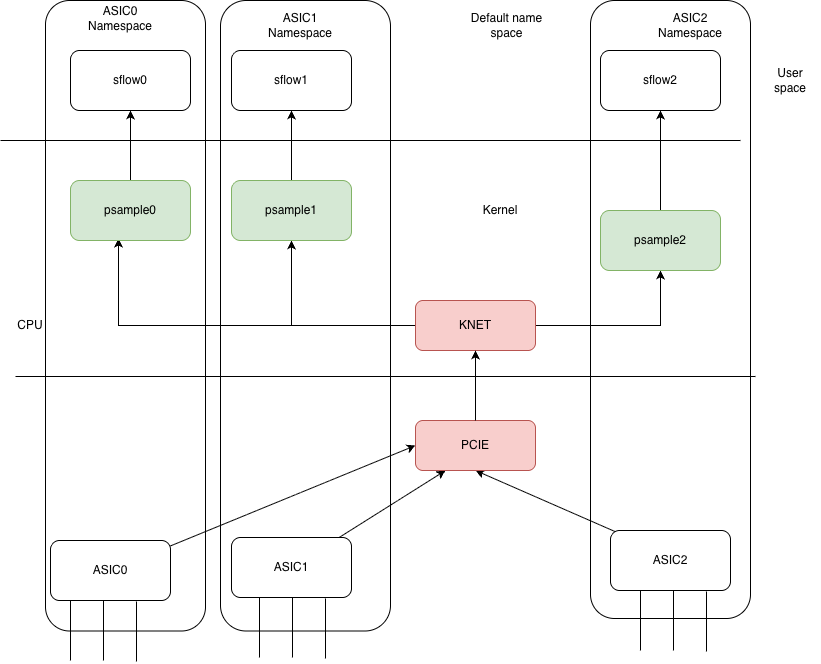

The diagram above was exported from draw.io. Its source (the exported page's mxGraphModel, read from the mxfile embedded in the PNG):
<mxGraphModel dx="794" dy="724" grid="1" gridSize="10" guides="1" tooltips="1" connect="1" arrows="1" fold="1" page="1" pageScale="1" pageWidth="850" pageHeight="1100" math="0" shadow="0">
  <root>
    <mxCell id="0" />
    <mxCell id="1" parent="0" />
    <mxCell id="Id37GRidYUckOjBP5d2k-16" parent="1" style="rounded=1;whiteSpace=wrap;html=1;fillColor=none;" value="" vertex="1">
      <mxGeometry height="618" width="160" x="600" y="20" as="geometry" />
    </mxCell>
    <mxCell id="Id37GRidYUckOjBP5d2k-15" parent="1" style="rounded=1;whiteSpace=wrap;html=1;fillColor=none;" value="" vertex="1">
      <mxGeometry height="630.5" width="170" x="230" y="20" as="geometry" />
    </mxCell>
    <mxCell id="Id37GRidYUckOjBP5d2k-14" parent="1" style="rounded=1;whiteSpace=wrap;html=1;fillColor=none;" value="" vertex="1">
      <mxGeometry height="630.5" width="160" x="55" y="20" as="geometry" />
    </mxCell>
    <mxCell id="O5qPgvoCNq3lobYzgtwu-5" edge="1" parent="1" source="Id37GRidYUckOjBP5d2k-2" style="rounded=0;orthogonalLoop=1;jettySize=auto;html=1;entryX=0;entryY=0.5;entryDx=0;entryDy=0;" target="O5qPgvoCNq3lobYzgtwu-3">
      <mxGeometry relative="1" as="geometry" />
    </mxCell>
    <mxCell id="Id37GRidYUckOjBP5d2k-2" parent="1" style="rounded=1;whiteSpace=wrap;html=1;" value="ASIC0" vertex="1">
      <mxGeometry height="60" width="120" x="60" y="560" as="geometry" />
    </mxCell>
    <mxCell id="O5qPgvoCNq3lobYzgtwu-6" edge="1" parent="1" source="Id37GRidYUckOjBP5d2k-3" style="rounded=0;orthogonalLoop=1;jettySize=auto;html=1;entryX=0.25;entryY=1;entryDx=0;entryDy=0;" target="O5qPgvoCNq3lobYzgtwu-3">
      <mxGeometry relative="1" as="geometry" />
    </mxCell>
    <mxCell id="Id37GRidYUckOjBP5d2k-3" parent="1" style="rounded=1;whiteSpace=wrap;html=1;" value="ASIC1" vertex="1">
      <mxGeometry height="60" width="120" x="241" y="557" as="geometry" />
    </mxCell>
    <mxCell id="O5qPgvoCNq3lobYzgtwu-7" edge="1" parent="1" source="Id37GRidYUckOjBP5d2k-4" style="rounded=0;orthogonalLoop=1;jettySize=auto;html=1;entryX=0.5;entryY=1;entryDx=0;entryDy=0;exitX=0.075;exitY=0.05;exitDx=0;exitDy=0;exitPerimeter=0;" target="O5qPgvoCNq3lobYzgtwu-3">
      <mxGeometry relative="1" as="geometry" />
    </mxCell>
    <mxCell id="Id37GRidYUckOjBP5d2k-4" parent="1" style="rounded=1;whiteSpace=wrap;html=1;" value="ASIC2" vertex="1">
      <mxGeometry height="60" width="120" x="620" y="550" as="geometry" />
    </mxCell>
    <mxCell id="Id37GRidYUckOjBP5d2k-26" edge="1" parent="1" source="Id37GRidYUckOjBP5d2k-6" style="edgeStyle=orthogonalEdgeStyle;rounded=0;orthogonalLoop=1;jettySize=auto;html=1;entryX=0.4;entryY=0.967;entryDx=0;entryDy=0;entryPerimeter=0;" target="Id37GRidYUckOjBP5d2k-7">
      <mxGeometry relative="1" as="geometry" />
    </mxCell>
    <mxCell id="Id37GRidYUckOjBP5d2k-27" edge="1" parent="1" source="Id37GRidYUckOjBP5d2k-6" style="edgeStyle=orthogonalEdgeStyle;rounded=0;orthogonalLoop=1;jettySize=auto;html=1;" target="Id37GRidYUckOjBP5d2k-8">
      <mxGeometry relative="1" as="geometry" />
    </mxCell>
    <mxCell id="Id37GRidYUckOjBP5d2k-28" edge="1" parent="1" source="Id37GRidYUckOjBP5d2k-6" style="edgeStyle=orthogonalEdgeStyle;rounded=0;orthogonalLoop=1;jettySize=auto;html=1;" target="Id37GRidYUckOjBP5d2k-9">
      <mxGeometry relative="1" as="geometry" />
    </mxCell>
    <mxCell id="Id37GRidYUckOjBP5d2k-6" parent="1" style="rounded=1;whiteSpace=wrap;html=1;fillColor=#f8cecc;strokeColor=#b85450;" value="KNET" vertex="1">
      <mxGeometry height="50" width="120" x="425" y="320" as="geometry" />
    </mxCell>
    <mxCell id="Id37GRidYUckOjBP5d2k-33" edge="1" parent="1" source="Id37GRidYUckOjBP5d2k-7" style="edgeStyle=orthogonalEdgeStyle;rounded=0;orthogonalLoop=1;jettySize=auto;html=1;" target="Id37GRidYUckOjBP5d2k-11">
      <mxGeometry relative="1" as="geometry" />
    </mxCell>
    <mxCell id="Id37GRidYUckOjBP5d2k-7" parent="1" style="rounded=1;whiteSpace=wrap;html=1;fillColor=#d5e8d4;strokeColor=#82b366;" value="psample0" vertex="1">
      <mxGeometry height="60" width="120" x="80" y="200" as="geometry" />
    </mxCell>
    <mxCell id="Id37GRidYUckOjBP5d2k-34" edge="1" parent="1" source="Id37GRidYUckOjBP5d2k-8" style="edgeStyle=orthogonalEdgeStyle;rounded=0;orthogonalLoop=1;jettySize=auto;html=1;" target="Id37GRidYUckOjBP5d2k-12">
      <mxGeometry relative="1" as="geometry" />
    </mxCell>
    <mxCell id="Id37GRidYUckOjBP5d2k-8" parent="1" style="rounded=1;whiteSpace=wrap;html=1;fillColor=#d5e8d4;strokeColor=#82b366;" value="psample1" vertex="1">
      <mxGeometry height="60" width="120" x="241" y="200" as="geometry" />
    </mxCell>
    <mxCell id="Id37GRidYUckOjBP5d2k-35" edge="1" parent="1" source="Id37GRidYUckOjBP5d2k-9" style="edgeStyle=orthogonalEdgeStyle;rounded=0;orthogonalLoop=1;jettySize=auto;html=1;entryX=0.5;entryY=1;entryDx=0;entryDy=0;" target="Id37GRidYUckOjBP5d2k-13">
      <mxGeometry relative="1" as="geometry" />
    </mxCell>
    <mxCell id="Id37GRidYUckOjBP5d2k-9" parent="1" style="rounded=1;whiteSpace=wrap;html=1;fillColor=#d5e8d4;strokeColor=#82b366;" value="psample2" vertex="1">
      <mxGeometry height="60" width="120" x="610" y="230" as="geometry" />
    </mxCell>
    <mxCell id="Id37GRidYUckOjBP5d2k-11" parent="1" style="rounded=1;whiteSpace=wrap;html=1;" value="sflow0" vertex="1">
      <mxGeometry height="60" width="120" x="80" y="70" as="geometry" />
    </mxCell>
    <mxCell id="Id37GRidYUckOjBP5d2k-12" parent="1" style="rounded=1;whiteSpace=wrap;html=1;" value="sflow1" vertex="1">
      <mxGeometry height="60" width="120" x="241" y="70" as="geometry" />
    </mxCell>
    <mxCell id="Id37GRidYUckOjBP5d2k-13" parent="1" style="rounded=1;whiteSpace=wrap;html=1;" value="sflow2" vertex="1">
      <mxGeometry height="60" width="120" x="610" y="70" as="geometry" />
    </mxCell>
    <mxCell id="Id37GRidYUckOjBP5d2k-17" edge="1" parent="1" style="endArrow=none;html=1;rounded=0;startSize=8;endSize=8;" value="">
      <mxGeometry height="50" relative="1" width="50" as="geometry">
        <mxPoint x="10" y="160" as="sourcePoint" />
        <mxPoint x="750" y="160" as="targetPoint" />
      </mxGeometry>
    </mxCell>
    <mxCell id="Id37GRidYUckOjBP5d2k-20" edge="1" parent="1" style="endArrow=none;html=1;rounded=0;startSize=8;endSize=8;" value="">
      <mxGeometry height="50" relative="1" width="50" as="geometry">
        <mxPoint x="25" y="396" as="sourcePoint" />
        <mxPoint x="765" y="396" as="targetPoint" />
      </mxGeometry>
    </mxCell>
    <mxCell id="Id37GRidYUckOjBP5d2k-30" parent="1" style="text;html=1;whiteSpace=wrap;strokeColor=none;fillColor=none;align=center;verticalAlign=middle;rounded=0;" value="Kernel" vertex="1">
      <mxGeometry height="30" width="60" x="480" y="215" as="geometry" />
    </mxCell>
    <mxCell id="Id37GRidYUckOjBP5d2k-31" parent="1" style="text;html=1;whiteSpace=wrap;strokeColor=none;fillColor=none;align=center;verticalAlign=middle;rounded=0;" value="User space" vertex="1">
      <mxGeometry height="30" width="60" x="770" y="85" as="geometry" />
    </mxCell>
    <mxCell id="YJFDdpjlXSZHWUyhDPvv-1" parent="1" style="text;html=1;whiteSpace=wrap;strokeColor=none;fillColor=none;align=center;verticalAlign=middle;rounded=0;" value="ASIC0 Namespace" vertex="1">
      <mxGeometry height="30" width="60" x="100" y="23" as="geometry" />
    </mxCell>
    <mxCell id="YJFDdpjlXSZHWUyhDPvv-2" parent="1" style="text;html=1;whiteSpace=wrap;strokeColor=none;fillColor=none;align=center;verticalAlign=middle;rounded=0;" value="ASIC1 Namespace" vertex="1">
      <mxGeometry height="30" width="60" x="280" y="30" as="geometry" />
    </mxCell>
    <mxCell id="YJFDdpjlXSZHWUyhDPvv-5" parent="1" style="text;html=1;whiteSpace=wrap;strokeColor=none;fillColor=none;align=center;verticalAlign=middle;rounded=0;" value="ASIC2 Namespace" vertex="1">
      <mxGeometry height="30" width="60" x="670" y="30" as="geometry" />
    </mxCell>
    <mxCell id="YJFDdpjlXSZHWUyhDPvv-6" parent="1" style="text;html=1;whiteSpace=wrap;strokeColor=none;fillColor=none;align=center;verticalAlign=middle;rounded=0;" value="Default name space" vertex="1">
      <mxGeometry height="30" width="107" x="463" y="30" as="geometry" />
    </mxCell>
    <mxCell id="YJFDdpjlXSZHWUyhDPvv-10" parent="1" style="text;html=1;whiteSpace=wrap;strokeColor=none;fillColor=none;align=center;verticalAlign=middle;rounded=0;" value="CPU" vertex="1">
      <mxGeometry height="30" width="60" x="10" y="330" as="geometry" />
    </mxCell>
    <mxCell id="YJFDdpjlXSZHWUyhDPvv-12" connectable="0" parent="1" style="group" value="" vertex="1">
      <mxGeometry height="61" width="66" x="80" y="620" as="geometry" />
    </mxCell>
    <mxCell id="YJFDdpjlXSZHWUyhDPvv-7" edge="1" parent="YJFDdpjlXSZHWUyhDPvv-12" style="endArrow=none;html=1;rounded=0;" value="">
      <mxGeometry height="50" relative="1" width="50" as="geometry">
        <mxPoint y="60" as="sourcePoint" />
        <mxPoint as="targetPoint" />
      </mxGeometry>
    </mxCell>
    <mxCell id="YJFDdpjlXSZHWUyhDPvv-9" edge="1" parent="YJFDdpjlXSZHWUyhDPvv-12" style="endArrow=none;html=1;rounded=0;" value="">
      <mxGeometry height="50" relative="1" width="50" as="geometry">
        <mxPoint x="33" y="60" as="sourcePoint" />
        <mxPoint x="33" as="targetPoint" />
      </mxGeometry>
    </mxCell>
    <mxCell id="YJFDdpjlXSZHWUyhDPvv-11" edge="1" parent="YJFDdpjlXSZHWUyhDPvv-12" style="endArrow=none;html=1;rounded=0;" value="">
      <mxGeometry height="50" relative="1" width="50" as="geometry">
        <mxPoint x="66" y="61" as="sourcePoint" />
        <mxPoint x="66" y="1" as="targetPoint" />
      </mxGeometry>
    </mxCell>
    <mxCell id="YJFDdpjlXSZHWUyhDPvv-13" connectable="0" parent="1" style="group" value="" vertex="1">
      <mxGeometry height="61" width="66" x="269" y="617" as="geometry" />
    </mxCell>
    <mxCell id="YJFDdpjlXSZHWUyhDPvv-14" edge="1" parent="YJFDdpjlXSZHWUyhDPvv-13" style="endArrow=none;html=1;rounded=0;" value="">
      <mxGeometry height="50" relative="1" width="50" as="geometry">
        <mxPoint y="60" as="sourcePoint" />
        <mxPoint as="targetPoint" />
      </mxGeometry>
    </mxCell>
    <mxCell id="YJFDdpjlXSZHWUyhDPvv-15" edge="1" parent="YJFDdpjlXSZHWUyhDPvv-13" style="endArrow=none;html=1;rounded=0;" value="">
      <mxGeometry height="50" relative="1" width="50" as="geometry">
        <mxPoint x="33" y="60" as="sourcePoint" />
        <mxPoint x="33" as="targetPoint" />
      </mxGeometry>
    </mxCell>
    <mxCell id="YJFDdpjlXSZHWUyhDPvv-16" edge="1" parent="YJFDdpjlXSZHWUyhDPvv-13" style="endArrow=none;html=1;rounded=0;" value="">
      <mxGeometry height="50" relative="1" width="50" as="geometry">
        <mxPoint x="66" y="61" as="sourcePoint" />
        <mxPoint x="66" y="1" as="targetPoint" />
      </mxGeometry>
    </mxCell>
    <mxCell id="YJFDdpjlXSZHWUyhDPvv-17" connectable="0" parent="1" style="group" value="" vertex="1">
      <mxGeometry height="61" width="66" x="650" y="610" as="geometry" />
    </mxCell>
    <mxCell id="YJFDdpjlXSZHWUyhDPvv-18" edge="1" parent="YJFDdpjlXSZHWUyhDPvv-17" style="endArrow=none;html=1;rounded=0;" value="">
      <mxGeometry height="50" relative="1" width="50" as="geometry">
        <mxPoint y="60" as="sourcePoint" />
        <mxPoint as="targetPoint" />
      </mxGeometry>
    </mxCell>
    <mxCell id="YJFDdpjlXSZHWUyhDPvv-19" edge="1" parent="YJFDdpjlXSZHWUyhDPvv-17" style="endArrow=none;html=1;rounded=0;" value="">
      <mxGeometry height="50" relative="1" width="50" as="geometry">
        <mxPoint x="33" y="60" as="sourcePoint" />
        <mxPoint x="33" as="targetPoint" />
      </mxGeometry>
    </mxCell>
    <mxCell id="YJFDdpjlXSZHWUyhDPvv-20" edge="1" parent="YJFDdpjlXSZHWUyhDPvv-17" style="endArrow=none;html=1;rounded=0;" value="">
      <mxGeometry height="50" relative="1" width="50" as="geometry">
        <mxPoint x="66" y="61" as="sourcePoint" />
        <mxPoint x="66" y="1" as="targetPoint" />
      </mxGeometry>
    </mxCell>
    <mxCell id="O5qPgvoCNq3lobYzgtwu-3" parent="1" style="rounded=1;whiteSpace=wrap;html=1;fillColor=#f8cecc;strokeColor=#b85450;" value="PCIE" vertex="1">
      <mxGeometry height="50" width="120" x="425" y="440" as="geometry" />
    </mxCell>
    <mxCell id="O5qPgvoCNq3lobYzgtwu-8" edge="1" parent="1" source="O5qPgvoCNq3lobYzgtwu-3" style="edgeStyle=orthogonalEdgeStyle;rounded=0;orthogonalLoop=1;jettySize=auto;html=1;" target="Id37GRidYUckOjBP5d2k-6">
      <mxGeometry relative="1" x="-0.1026" as="geometry">
        <mxPoint x="470.29999999999995" y="367.0999999999999" as="targetPoint" />
      </mxGeometry>
    </mxCell>
  </root>
</mxGraphModel>